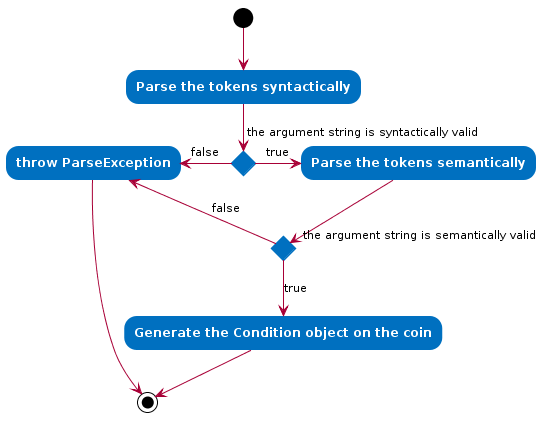

The diagram above was rendered by PlantUML. Its source (embedded in the PNG):
@startuml
skinparam activityStartColor black
skinparam activityEndColor black
skinparam activityBackgroundColor #0070C0
skinparam activityBorderColor #0070C0
skinparam componentFontColor White
skinparam stateFontColor White
skinparam activityFontStyle bold

skinparam shadowing false
skinparam activity {
  FontColor White
}

(*) --> "Parse the tokens syntactically"

if "the argument string is syntactically valid" then
	--right>[true] "Parse the tokens semantically"

	if "the argument string is semantically valid" then
		-->[true] "Generate the Condition object on the coin"
		--> (*)
	else
		-->[false] "throw ParseException"
	endif

else
	-left->[false] "throw ParseException"
	--> (*)
@enduml